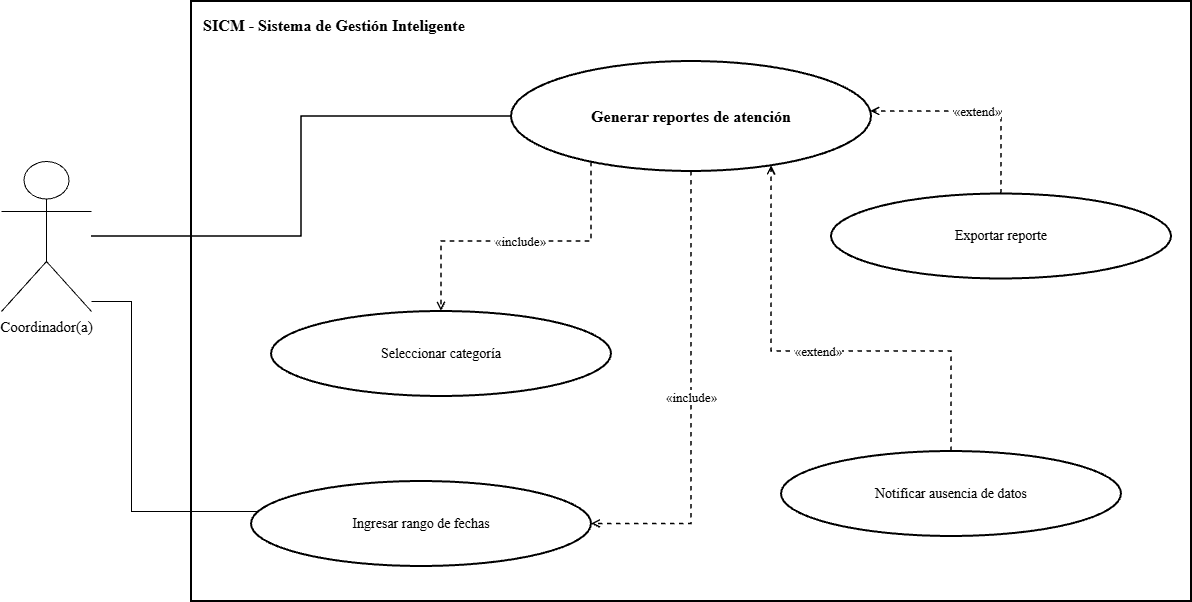

The diagram above was exported from draw.io. Its source (the exported page's mxGraphModel, read from the mxfile embedded in the PNG):
<mxGraphModel dx="1414" dy="743" grid="1" gridSize="10" guides="1" tooltips="1" connect="1" arrows="1" fold="1" page="1" pageScale="1" pageWidth="1600" pageHeight="1000" math="0" shadow="0">
  <root>
    <mxCell id="0" />
    <mxCell id="1" parent="0" />
    <mxCell id="2" parent="1" style="rounded=0;whiteSpace=wrap;html=1;fillColor=none;strokeColor=#000000;strokeWidth=2;verticalAlign=top;align=left;spacingTop=8;spacingLeft=10;fontStyle=1;fontSize=16;fontFamily=Times New Roman;" value="SICM - Sistema de Gestión Inteligente" vertex="1">
      <mxGeometry height="600" width="1000" x="280" y="90" as="geometry" />
    </mxCell>
    <mxCell id="3" parent="1" style="ellipse;whiteSpace=wrap;html=1;aspect=fixed;fillColor=#ffffff;strokeColor=#000000;strokeWidth=2;fontColor=#000000;fontSize=14;fontStyle=1;fontSize=16;fontFamily=Times New Roman;" value="Generar reportes de atención" vertex="1">
      <mxGeometry height="110" width="360" x="600" y="150" as="geometry" />
    </mxCell>
    <mxCell id="4" parent="1" style="shape=umlActor;verticalLabelPosition=bottom;verticalAlign=top;html=1;outlineConnect=0;fillColor=#ffffff;strokeColor=#000000;fontColor=#000000;fontSize=15;fontFamily=Times New Roman;" value="Coordinador(a)" vertex="1">
      <mxGeometry height="150" width="90" x="90" y="250" as="geometry" />
    </mxCell>
    <mxCell id="6" edge="1" parent="1" source="4" style="edgeStyle=orthogonalEdgeStyle;rounded=0;orthogonalLoop=1;jettySize=auto;html=1;endArrow=none;strokeColor=#000000;strokeWidth=1.5;fontFamily=Times New Roman;" target="3" value="">
      <mxGeometry relative="1" as="geometry" />
    </mxCell>
    <mxCell id="7" edge="1" parent="1" source="4" style="edgeStyle=orthogonalEdgeStyle;rounded=0;orthogonalLoop=1;jettySize=auto;html=1;endArrow=none;strokeColor=#000000;strokeWidth=1.5;fontFamily=Times New Roman;" target="3" value="">
      <mxGeometry relative="1" as="geometry">
        <mxPoint x="160" y="504.94117647058806" as="sourcePoint" />
      </mxGeometry>
    </mxCell>
    <mxCell id="8" parent="1" style="ellipse;whiteSpace=wrap;html=1;aspect=fixed;fillColor=#ffffff;strokeColor=#000000;strokeWidth=2;fontColor=#000000;fontSize=14;fontFamily=Times New Roman;" value="Seleccionar categoría" vertex="1">
      <mxGeometry height="85" width="340" x="360" y="400" as="geometry" />
    </mxCell>
    <mxCell id="9" edge="1" parent="1" source="3" style="edgeStyle=orthogonalEdgeStyle;rounded=0;html=1;dashed=1;endArrow=open;endFill=0;strokeColor=#000000;strokeWidth=1.5;fontSize=13;labelBackgroundColor=#ffffff;fontFamily=Times New Roman;" target="8" value="«include»">
      <mxGeometry relative="1" as="geometry">
        <Array as="points">
          <mxPoint x="680" y="330" />
          <mxPoint x="530" y="330" />
        </Array>
      </mxGeometry>
    </mxCell>
    <mxCell id="Huwo9qF8z0xFtSWM4Be7-15" edge="1" parent="1" source="10" style="edgeStyle=orthogonalEdgeStyle;rounded=0;orthogonalLoop=1;jettySize=auto;html=1;endArrow=none;endFill=0;fontFamily=Times New Roman;" target="4">
      <mxGeometry relative="1" as="geometry">
        <Array as="points">
          <mxPoint x="220" y="600" />
          <mxPoint x="220" y="390" />
        </Array>
      </mxGeometry>
    </mxCell>
    <mxCell id="10" parent="1" style="ellipse;whiteSpace=wrap;html=1;aspect=fixed;fillColor=#ffffff;strokeColor=#000000;strokeWidth=2;fontColor=#000000;fontSize=14;fontFamily=Times New Roman;" value="Ingresar rango de fechas" vertex="1">
      <mxGeometry height="85" width="340" x="340" y="570" as="geometry" />
    </mxCell>
    <mxCell id="11" edge="1" parent="1" source="3" style="edgeStyle=orthogonalEdgeStyle;rounded=0;html=1;dashed=1;endArrow=open;endFill=0;strokeColor=#000000;strokeWidth=1.5;fontSize=13;labelBackgroundColor=#ffffff;fontFamily=Times New Roman;" target="10" value="«include»">
      <mxGeometry relative="1" as="geometry">
        <Array as="points">
          <mxPoint x="780" y="612.47" />
        </Array>
      </mxGeometry>
    </mxCell>
    <mxCell id="12" parent="1" style="ellipse;whiteSpace=wrap;html=1;aspect=fixed;fillColor=#ffffff;strokeColor=#000000;strokeWidth=2;fontColor=#000000;fontSize=14;fontFamily=Times New Roman;" value="Exportar reporte" vertex="1">
      <mxGeometry height="85" width="340" x="920" y="282.5" as="geometry" />
    </mxCell>
    <mxCell id="13" edge="1" parent="1" source="12" style="edgeStyle=orthogonalEdgeStyle;rounded=0;html=1;dashed=1;endArrow=open;endFill=0;strokeColor=#000000;strokeWidth=1.5;fontSize=13;labelBackgroundColor=#ffffff;fontFamily=Times New Roman;" target="3" value="«extend»">
      <mxGeometry relative="1" as="geometry">
        <Array as="points">
          <mxPoint x="1090" y="200" />
        </Array>
      </mxGeometry>
    </mxCell>
    <mxCell id="14" parent="1" style="ellipse;whiteSpace=wrap;html=1;aspect=fixed;fillColor=#ffffff;strokeColor=#000000;strokeWidth=2;fontColor=#000000;fontSize=14;fontFamily=Times New Roman;" value="Notificar ausencia de datos" vertex="1">
      <mxGeometry height="85" width="340" x="870" y="540" as="geometry" />
    </mxCell>
    <mxCell id="15" edge="1" parent="1" source="14" style="edgeStyle=orthogonalEdgeStyle;rounded=0;html=1;dashed=1;endArrow=open;endFill=0;strokeColor=#000000;strokeWidth=1.5;fontSize=13;labelBackgroundColor=#ffffff;fontFamily=Times New Roman;" target="3" value="«extend»">
      <mxGeometry relative="1" as="geometry">
        <Array as="points">
          <mxPoint x="1040" y="440" />
          <mxPoint x="860" y="440" />
        </Array>
      </mxGeometry>
    </mxCell>
  </root>
</mxGraphModel>